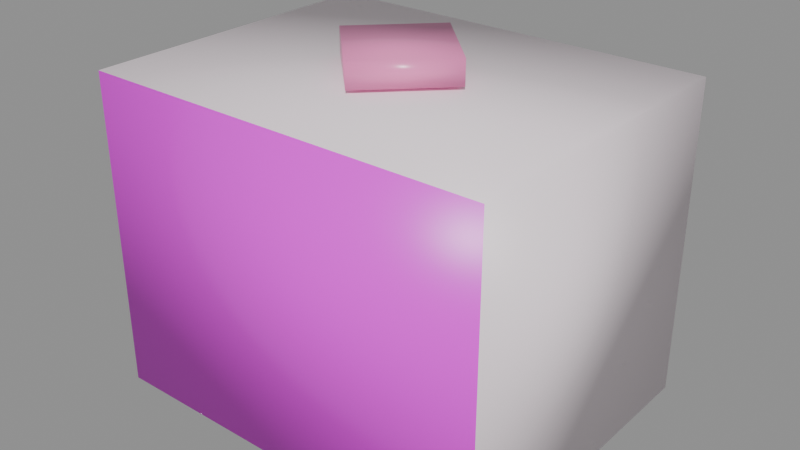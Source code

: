 # Source: mug_box.blend  (saved by Blender 5.2.45; exported with 4.5.12 LTS)
import bpy
from mathutils import Matrix  # noqa: F401  (used for matrix-valued properties, if any)

bpy.ops.wm.read_factory_settings(use_empty=True)
scene = bpy.context.scene
scene.name = 'Scene'

# ---- collections
col_prizescollection = bpy.data.collections.new('PrizesCollection'); scene.collection.children.link(col_prizescollection)

# ---- images (referenced by path relative to the original .blend; pixels are not part of the script)
import os
ASSET_DIR = os.environ.get("B2B_ASSET_DIR", "")  # directory of the original .blend (textures are referenced by path, not embedded)
HERE = os.path.dirname(os.path.abspath(__file__))  # packed textures are extracted next to this script under _unpacked/

def load_image(name, relpath, width, height, colorspace="sRGB"):
    """Load a texture the original file referenced (path relative to the .blend, or extracted next to this script)."""
    p = next((c for c in (os.path.join(HERE, relpath), os.path.join(ASSET_DIR, relpath)) if relpath and os.path.exists(c)), "")
    if p:
        img = bpy.data.images.load(p, check_existing=True)
        img.name = name
    else:  # same state as the original file: an image datablock whose file is absent (Cycles renders it pink)
        img = bpy.data.images.new(name, width, height)
        img.source = "FILE"
        img.filepath = "//" + (relpath or name)
    img.colorspace_settings.name = colorspace
    return img
img_mug_box_front_png = load_image('mug_box_front.png', 'mug_box_front.png', 1024, 1024, 'sRGB')

# ---- materials (node trees are filled in below, after node groups)
mat_mugpinkbox = bpy.data.materials.new('MugPinkBox')
mat_mugfronttex = bpy.data.materials.new('MugFrontTex')
mat_mugbowred = bpy.data.materials.new('MugBowRed')

# ---- material node trees
mat_mugpinkbox.use_nodes = True; mat_mugpinkbox.node_tree.nodes.clear()
_N = mat_mugpinkbox.node_tree.nodes; _L = mat_mugpinkbox.node_tree.links
n0 = _N.new('ShaderNodeBsdfPrincipled'); n0.name = 'Principled BSDF'; n0.location = (-200, 100)
n0.inputs[0].default_value = (1.0, 0.88, 0.94, 1.0)
n0.inputs[2].default_value = 0.45
n0.inputs[10].default_value = 0.005
n1 = _N.new('ShaderNodeOutputMaterial'); n1.name = 'Material Output'; n1.location = (200, 100)
_L.new(n0.outputs[0], n1.inputs[0])
n1.is_active_output = True
mat_mugfronttex.use_nodes = True; mat_mugfronttex.node_tree.nodes.clear()
_N = mat_mugfronttex.node_tree.nodes; _L = mat_mugfronttex.node_tree.links
n0 = _N.new('ShaderNodeBsdfPrincipled'); n0.name = 'Principled BSDF'; n0.location = (-200, 100)
n0.inputs[2].default_value = 0.35
n0.inputs[10].default_value = 0.005
n1 = _N.new('ShaderNodeOutputMaterial'); n1.name = 'Material Output'; n1.location = (200, 100)
n2 = _N.new('ShaderNodeTexImage'); n2.name = 'Image Texture'; n2.location = (0, 0)
n2.image = img_mug_box_front_png
_L.new(n0.outputs[0], n1.inputs[0])
_L.new(n2.outputs[0], n0.inputs[0])
n1.is_active_output = True
mat_mugbowred.use_nodes = True; mat_mugbowred.node_tree.nodes.clear()
_N = mat_mugbowred.node_tree.nodes; _L = mat_mugbowred.node_tree.links
n0 = _N.new('ShaderNodeBsdfPrincipled'); n0.name = 'Principled BSDF'; n0.location = (-200, 100)
n0.inputs[0].default_value = (0.95, 0.25, 0.55, 1.0)
n0.inputs[2].default_value = 0.3
n0.inputs[10].default_value = 0.005
n1 = _N.new('ShaderNodeOutputMaterial'); n1.name = 'Material Output'; n1.location = (200, 100)
_L.new(n0.outputs[0], n1.inputs[0])
n1.is_active_output = True

# ---- meshes
me_cube = bpy.data.meshes.new('Cube')
me_cube.from_pydata([(-0.5, -0.5, -0.5), (-0.5, -0.5, 0.5), (-0.5, 0.5, -0.5), (-0.5, 0.5, 0.5), (0.5, -0.5, -0.5), (0.5, -0.5, 0.5), (0.5, 0.5, -0.5), (0.5, 0.5, 0.5), (0.0, -0.2176, 0.5128), (0.0, -0.2176, 0.5897), (-0.1697, 0.0, 0.5128), (-0.1697, 0.0, 0.5897), (0.1697, 0.0, 0.5128), (0.1697, 0.0, 0.5897), (0.0, 0.2176, 0.5128), (0.0, 0.2176, 0.5897)], [], [(0, 1, 3, 2), (2, 3, 7, 6), (6, 7, 5, 4), (4, 5, 1, 0), (2, 6, 4, 0), (7, 3, 1, 5), (8, 9, 11, 10), (10, 11, 15, 14), (14, 15, 13, 12), (12, 13, 9, 8), (10, 14, 12, 8), (15, 11, 9, 13)])
me_cube.polygons.foreach_set('use_smooth', [True] * 12)
me_cube.polygons.foreach_set('material_index', [0, 0, 0, 1, 0, 0, 2, 2, 2, 2, 2, 2])
_uv = me_cube.uv_layers.new(name='UVMap')
_uv.uv.foreach_set('vector', [0.375, 0.0, 0.625, 0.0, 0.625, 0.25, 0.375, 0.25, 0.375, 0.25, 0.625, 0.25, 0.625, 0.5, 0.375, 0.5, 0.375, 0.5, 0.625, 0.5, 0.625, 0.75, 0.375, 0.75, 1.0, 0.0, 1.0, 1.0, 0.0, 1.0, 0.0, 0.0, 0.125, 0.5, 0.375, 0.5, 0.375, 0.75, 0.125, 0.75, 0.625, 0.5, 0.875, 0.5, 0.875, 0.75, 0.625, 0.75, 0.375, 0.0, 0.625, 0.0, 0.625, 0.25, 0.375, 0.25, 0.375, 0.25, 0.625, 0.25, 0.625, 0.5, 0.375, 0.5, 0.375, 0.5, 0.625, 0.5, 0.625, 0.75, 0.375, 0.75, 0.375, 0.75, 0.625, 0.75, 0.625, 1.0, 0.375, 1.0, 0.125, 0.5, 0.375, 0.5, 0.375, 0.75, 0.125, 0.75, 0.625, 0.5, 0.875, 0.5, 0.875, 0.75, 0.625, 0.75])
me_cube.materials.append(mat_mugpinkbox)
me_cube.materials.append(mat_mugfronttex)
me_cube.materials.append(mat_mugbowred)
me_cube.update()

# ---- objects
ob_mugbox = bpy.data.objects.new('MugBox', me_cube)

# ---- transforms, parenting, visibility, modifiers, constraints
ob_mugbox.location = (0.0, 0.0, 0.0)
ob_mugbox.scale = (1.0, 0.78, 0.78)

# ---- collection membership
scene.collection.objects.link(ob_mugbox)

# ---- scene / render settings (as saved in the file)
scene.frame_start = 1; scene.frame_end = 250; scene.frame_set(1)
scene.render.engine = 'BLENDER_EEVEE_NEXT'
scene.render.bake_bias = 0.0
scene.render.bake_samples = 0
scene.render.compositor_device = 'GPU'
scene.eevee.use_volume_custom_range = False
scene.eevee.fast_gi_thickness_near = 0.1
scene.eevee.fast_gi_thickness_far = 0.0
scene.eevee.ray_tracing_options.screen_trace_thickness = 0.1
bpy.context.view_layer.update()

# ---- added for rendering (the .blend has no active camera and no usable light): camera, sun + grey world if the file has none
cam_auto = bpy.data.cameras.new('AutoCamera')
cam_auto.lens = 50.0
cam_auto.sensor_width = 36.0
cam_auto.clip_end = 1000.0
ob_auto_camera = bpy.data.objects.new('AutoCamera', cam_auto)
scene.collection.objects.link(ob_auto_camera)
ob_auto_camera.location = (1.41257, -1.69508, 1.16505)
ob_auto_camera.rotation_euler = (1.09748, -7.21219e-08, 0.694738)
scene.camera = ob_auto_camera
light_auto_sun = bpy.data.lights.new('AutoSun', 'SUN')
light_auto_sun.energy = 3.0
light_auto_sun.angle = 0.0523599
ob_auto_sun = bpy.data.objects.new('AutoSun', light_auto_sun)
scene.collection.objects.link(ob_auto_sun)
ob_auto_sun.rotation_euler = (0.872665, 0.174533, 0.523599)
if scene.world is None:
    world_auto = bpy.data.worlds.new('AutoWorld')
    world_auto.color = (0.3, 0.3, 0.3)
    scene.world = world_auto
bpy.context.view_layer.update()
